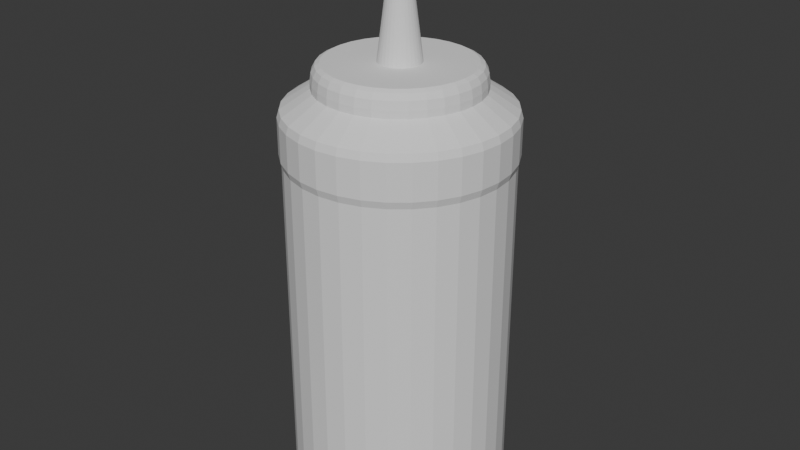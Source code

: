 # Source: TEMP-SauceBottle.blend  (saved by Blender 4.5.90; exported with 4.5.12 LTS)
import bpy
from mathutils import Matrix  # noqa: F401  (used for matrix-valued properties, if any)

bpy.ops.wm.read_factory_settings(use_empty=True)
scene = bpy.context.scene
scene.name = 'Scene'

# ---- collections
col_collection = bpy.data.collections.new('Collection'); scene.collection.children.link(col_collection)

# ---- world
world_world = bpy.data.worlds.new('World'); scene.world = world_world
world_world.use_nodes = True; world_world.node_tree.nodes.clear()
_N = world_world.node_tree.nodes; _L = world_world.node_tree.links
n0 = _N.new('ShaderNodeOutputWorld'); n0.name = 'World Output'; n0.location = (200, 100)
n1 = _N.new('ShaderNodeBackground'); n1.name = 'Background'; n1.location = (-200, 100)
n1.inputs[0].default_value = (0.05088, 0.05088, 0.05088, 1.0)
_L.new(n1.outputs[0], n0.inputs[0])
n0.is_active_output = True
world_world.color = (0.05088, 0.05088, 0.05088)
world_world.sun_shadow_jitter_overblur = 0.0

# ---- meshes
me_cylinder_001 = bpy.data.meshes.new('Cylinder.001')
me_cylinder_001.from_pydata([(0.0, 1.0, -1.0), (0.0, 0.7385, 1.092), (0.1951, 0.9808, -1.0), (0.1441, 0.7243, 1.092), (0.3827, 0.9239, -1.0), (0.2826, 0.6823, 1.092), (0.5556, 0.8315, -1.0), (0.4103, 0.6141, 1.092), (0.7071, 0.7071, -1.0), (0.5222, 0.5222, 1.092), (0.8315, 0.5556, -1.0), (0.6141, 0.4103, 1.092), (0.9239, 0.3827, -1.0), (0.6823, 0.2826, 1.092), (0.9808, 0.1951, -1.0), (0.7243, 0.1441, 1.092), (1.0, 0.0, -1.0), (0.7385, 0.0, 1.092), (0.9808, -0.1951, -1.0), (0.7243, -0.1441, 1.092), (0.9239, -0.3827, -1.0), (0.6823, -0.2826, 1.092), (0.8315, -0.5556, -1.0), (0.6141, -0.4103, 1.092), (0.7071, -0.7071, -1.0), (0.5222, -0.5222, 1.092), (0.5556, -0.8315, -1.0), (0.4103, -0.6141, 1.092), (0.3827, -0.9239, -1.0), (0.2826, -0.6823, 1.092), (0.1951, -0.9808, -1.0), (0.1441, -0.7243, 1.092), (0.0, -1.0, -1.0), (0.0, -0.7385, 1.092), (-0.1951, -0.9808, -1.0), (-0.1441, -0.7243, 1.092), (-0.3827, -0.9239, -1.0), (-0.2826, -0.6823, 1.092), (-0.5556, -0.8315, -1.0), (-0.4103, -0.6141, 1.092), (-0.7071, -0.7071, -1.0), (-0.5222, -0.5222, 1.092), (-0.8315, -0.5556, -1.0), (-0.6141, -0.4103, 1.092), (-0.9239, -0.3827, -1.0), (-0.6823, -0.2826, 1.092), (-0.9808, -0.1951, -1.0), (-0.7243, -0.1441, 1.092), (-1.0, 0.0, -1.0), (-0.7385, 0.0, 1.092), (-0.9808, 0.1951, -1.0), (-0.7243, 0.1441, 1.092), (-0.9239, 0.3827, -1.0), (-0.6823, 0.2826, 1.092), (-0.8315, 0.5556, -1.0), (-0.6141, 0.4103, 1.092), (-0.7071, 0.7071, -1.0), (-0.5222, 0.5222, 1.092), (-0.5556, 0.8315, -1.0), (-0.4103, 0.6141, 1.092), (-0.3827, 0.9239, -1.0), (-0.2826, 0.6823, 1.092), (-0.1951, 0.9808, -1.0), (-0.1441, 0.7243, 1.092), (0.0, 1.0, 0.0), (0.1951, 0.9808, 0.0), (0.3827, 0.9239, 0.0), (0.5556, 0.8315, 0.0), (0.7071, 0.7071, 0.0), (0.8315, 0.5556, 0.0), (0.9239, 0.3827, 0.0), (0.9808, 0.1951, 0.0), (1.0, 0.0, 0.0), (0.9808, -0.1951, 0.0), (0.9239, -0.3827, 0.0), (0.8315, -0.5556, 0.0), (0.7071, -0.7071, 0.0), (0.5556, -0.8315, 0.0), (0.3827, -0.9239, 0.0), (0.1951, -0.9808, 0.0), (0.0, -1.0, 0.0), (-0.1951, -0.9808, 0.0), (-0.3827, -0.9239, 0.0), (-0.5556, -0.8315, 0.0), (-0.7071, -0.7071, 0.0), (-0.8315, -0.5556, 0.0), (-0.9239, -0.3827, 0.0), (-0.9808, -0.1951, 0.0), (-1.0, 0.0, 0.0), (-0.9808, 0.1951, 0.0), (-0.9239, 0.3827, 0.0), (-0.8315, 0.5556, 0.0), (-0.7071, 0.7071, 0.0), (-0.5556, 0.8315, 0.0), (-0.3827, 0.9239, 0.0), (-0.1951, 0.9808, 0.0), (0.0, 1.0, 0.5), (0.1951, 0.9808, 0.5), (0.3827, 0.9239, 0.5), (0.5556, 0.8315, 0.5), (0.7071, 0.7071, 0.5), (0.8315, 0.5556, 0.5), (0.9239, 0.3827, 0.5), (0.9808, 0.1951, 0.5), (1.0, 0.0, 0.5), (0.9808, -0.1951, 0.5), (0.9239, -0.3827, 0.5), (0.8315, -0.5556, 0.5), (0.7071, -0.7071, 0.5), (0.5556, -0.8315, 0.5), (0.3827, -0.9239, 0.5), (0.1951, -0.9808, 0.5), (0.0, -1.0, 0.5), (-0.1951, -0.9808, 0.5), (-0.3827, -0.9239, 0.5), (-0.5556, -0.8315, 0.5), (-0.7071, -0.7071, 0.5), (-0.8315, -0.5556, 0.5), (-0.9239, -0.3827, 0.5), (-0.9808, -0.1951, 0.5), (-1.0, 0.0, 0.5), (-0.9808, 0.1951, 0.5), (-0.9239, 0.3827, 0.5), (-0.8315, 0.5556, 0.5), (-0.7071, 0.7071, 0.5), (-0.5556, 0.8315, 0.5), (-0.3827, 0.9239, 0.5), (-0.1951, 0.9808, 0.5), (0.0, 1.0, 0.75), (0.1951, 0.9808, 0.75), (0.3827, 0.9239, 0.75), (0.5556, 0.8315, 0.75), (0.7071, 0.7071, 0.75), (0.8315, 0.5556, 0.75), (0.9239, 0.3827, 0.75), (0.9808, 0.1951, 0.75), (1.0, 0.0, 0.75), (0.9808, -0.1951, 0.75), (0.9239, -0.3827, 0.75), (0.8315, -0.5556, 0.75), (0.7071, -0.7071, 0.75), (0.5556, -0.8315, 0.75), (0.3827, -0.9239, 0.75), (0.1951, -0.9808, 0.75), (0.0, -1.0, 0.75), (-0.1951, -0.9808, 0.75), (-0.3827, -0.9239, 0.75), (-0.5556, -0.8315, 0.75), (-0.7071, -0.7071, 0.75), (-0.8315, -0.5556, 0.75), (-0.9239, -0.3827, 0.75), (-0.9808, -0.1951, 0.75), (-1.0, 0.0, 0.75), (-0.9808, 0.1951, 0.75), (-0.9239, 0.3827, 0.75), (-0.8315, 0.5556, 0.75), (-0.7071, 0.7071, 0.75), (-0.5556, 0.8315, 0.75), (-0.3827, 0.9239, 0.75), (-0.1951, 0.9808, 0.75), (0.1951, 0.9808, 1.0), (0.0, 1.0, 1.0), (0.0, 1.0, 0.75), (0.3827, 0.9239, 1.0), (0.5556, 0.8315, 1.0), (0.7071, 0.7071, 1.0), (0.8315, 0.5556, 1.0), (0.9239, 0.3827, 1.0), (0.9808, 0.1951, 1.0), (1.0, 0.0, 1.0), (0.9808, -0.1951, 1.0), (0.9239, -0.3827, 1.0), (0.8315, -0.5556, 1.0), (0.7071, -0.7071, 1.0), (0.5556, -0.8315, 1.0), (0.3827, -0.9239, 1.0), (0.1951, -0.9808, 1.0), (0.0, -1.0, 1.0), (-0.1951, -0.9808, 1.0), (-0.3827, -0.9239, 1.0), (-0.5556, -0.8315, 1.0), (-0.7071, -0.7071, 1.0), (-0.8315, -0.5556, 1.0), (-0.9239, -0.3827, 1.0), (-0.9808, -0.1951, 1.0), (-1.0, 0.0, 1.0), (-0.9808, 0.1951, 1.0), (-0.9239, 0.3827, 1.0), (-0.8315, 0.5556, 1.0), (-0.7071, 0.7071, 1.0), (-0.5556, 0.8315, 1.0), (-0.3827, 0.9239, 1.0), (-0.1951, 0.9808, 1.0), (0.1951, 0.9808, 0.75), (0.3827, 0.9239, 0.75), (0.5556, 0.8315, 0.75), (0.7071, 0.7071, 0.75), (0.8315, 0.5556, 0.75), (0.9239, 0.3827, 0.75), (0.9808, 0.1951, 0.75), (1.0, 0.0, 0.75), (0.9808, -0.1951, 0.75), (0.9239, -0.3827, 0.75), (0.8315, -0.5556, 0.75), (0.7071, -0.7071, 0.75), (0.5556, -0.8315, 0.75), (0.3827, -0.9239, 0.75), (0.1951, -0.9808, 0.75), (0.0, -1.0, 0.75), (-0.1951, -0.9808, 0.75), (-0.3827, -0.9239, 0.75), (-0.5556, -0.8315, 0.75), (-0.7071, -0.7071, 0.75), (-0.8315, -0.5556, 0.75), (-0.9239, -0.3827, 0.75), (-0.9808, -0.1951, 0.75), (-1.0, 0.0, 0.75), (-0.9808, 0.1951, 0.75), (-0.9239, 0.3827, 0.75), (-0.8315, 0.5556, 0.75), (-0.7071, 0.7071, 0.75), (-0.5556, 0.8315, 0.75), (-0.3827, 0.9239, 0.75), (-0.1951, 0.9808, 0.75), (0.1991, 1.001, 0.9639), (-7.13e-11, 1.021, 0.9639), (-7.13e-11, 1.021, 0.7861), (0.3906, 0.9429, 0.9639), (0.567, 0.8486, 0.9639), (0.7217, 0.7217, 0.9639), (0.8486, 0.567, 0.9639), (0.9429, 0.3906, 0.9639), (1.001, 0.1991, 0.9639), (1.021, -1.008e-09, 0.9639), (1.001, -0.1991, 0.9639), (0.9429, -0.3906, 0.9639), (0.8486, -0.567, 0.9639), (0.7217, -0.7217, 0.9639), (0.567, -0.8486, 0.9639), (0.3906, -0.9429, 0.9639), (0.1991, -1.001, 0.9639), (-7.13e-11, -1.021, 0.9639), (-0.1991, -1.001, 0.9639), (-0.3906, -0.9429, 0.9639), (-0.567, -0.8486, 0.9639), (-0.7217, -0.7217, 0.9639), (-0.8486, -0.567, 0.9639), (-0.9429, -0.3906, 0.9639), (-1.001, -0.1991, 0.9639), (-1.021, -1.008e-09, 0.9639), (-1.001, 0.1991, 0.9639), (-0.9429, 0.3906, 0.9639), (-0.8486, 0.567, 0.9639), (-0.7217, 0.7217, 0.9639), (-0.567, 0.8486, 0.9639), (-0.3906, 0.9429, 0.9639), (-0.1991, 1.001, 0.9639), (0.1991, 1.001, 0.7861), (0.3906, 0.9429, 0.7861), (0.567, 0.8486, 0.7861), (0.7217, 0.7217, 0.7861), (0.8486, 0.567, 0.7861), (0.9429, 0.3906, 0.7861), (1.001, 0.1991, 0.7861), (1.021, -1.008e-09, 0.7861), (1.001, -0.1991, 0.7861), (0.9429, -0.3906, 0.7861), (0.8486, -0.567, 0.7861), (0.7217, -0.7217, 0.7861), (0.567, -0.8486, 0.7861), (0.3906, -0.9429, 0.7861), (0.1991, -1.001, 0.7861), (-7.13e-11, -1.021, 0.7861), (-0.1991, -1.001, 0.7861), (-0.3906, -0.9429, 0.7861), (-0.567, -0.8486, 0.7861), (-0.7217, -0.7217, 0.7861), (-0.8486, -0.567, 0.7861), (-0.9429, -0.3906, 0.7861), (-1.001, -0.1991, 0.7861), (-1.021, -1.008e-09, 0.7861), (-1.001, 0.1991, 0.7861), (-0.9429, 0.3906, 0.7861), (-0.8486, 0.567, 0.7861), (-0.7217, 0.7217, 0.7861), (-0.567, 0.8486, 0.7861), (-0.3906, 0.9429, 0.7861), (-0.1991, 1.001, 0.7861), (0.1951, 0.9808, 1.0), (0.0, 1.0, 1.0), (0.3827, 0.9239, 1.0), (0.5556, 0.8315, 1.0), (0.7071, 0.7071, 1.0), (0.8315, 0.5556, 1.0), (0.9239, 0.3827, 1.0), (0.9808, 0.1951, 1.0), (1.0, 0.0, 1.0), (0.9808, -0.1951, 1.0), (0.9239, -0.3827, 1.0), (0.8315, -0.5556, 1.0), (0.7071, -0.7071, 1.0), (0.5556, -0.8315, 1.0), (0.3827, -0.9239, 1.0), (0.1951, -0.9808, 1.0), (0.0, -1.0, 1.0), (-0.1951, -0.9808, 1.0), (-0.3827, -0.9239, 1.0), (-0.5556, -0.8315, 1.0), (-0.7071, -0.7071, 1.0), (-0.8315, -0.5556, 1.0), (-0.9239, -0.3827, 1.0), (-0.9808, -0.1951, 1.0), (-1.0, 0.0, 1.0), (-0.9808, 0.1951, 1.0), (-0.9239, 0.3827, 1.0), (-0.8315, 0.5556, 1.0), (-0.7071, 0.7071, 1.0), (-0.5556, 0.8315, 1.0), (-0.3827, 0.9239, 1.0), (-0.1951, 0.9808, 1.0), (0.03757, 0.1889, 1.208), (0.1441, 0.7243, 1.127), (0.1361, 0.6845, 1.197), (0.142, 0.7136, 1.168), (0.0, 0.7385, 1.127), (-9.313e-10, 0.1926, 1.208), (-1.164e-10, 0.7276, 1.168), (-4.657e-10, 0.6979, 1.197), (0.0737, 0.1779, 1.208), (0.2826, 0.6823, 1.127), (0.2671, 0.6447, 1.197), (0.2785, 0.6722, 1.168), (0.107, 0.1601, 1.208), (0.4103, 0.6141, 1.127), (0.3877, 0.5803, 1.197), (0.4042, 0.605, 1.168), (0.1362, 0.1362, 1.208), (0.5222, 0.5222, 1.127), (0.4935, 0.4935, 1.197), (0.5145, 0.5145, 1.168), (0.1601, 0.107, 1.208), (0.6141, 0.4103, 1.127), (0.5803, 0.3877, 1.197), (0.605, 0.4042, 1.168), (0.1779, 0.0737, 1.208), (0.6823, 0.2826, 1.127), (0.6447, 0.2671, 1.197), (0.6722, 0.2785, 1.168), (0.1889, 0.03757, 1.208), (0.7243, 0.1441, 1.127), (0.6845, 0.1361, 1.197), (0.7136, 0.142, 1.168), (0.1926, 9.313e-10, 1.208), (0.7385, 0.0, 1.127), (0.6979, 4.657e-10, 1.197), (0.7276, 1.164e-10, 1.168), (0.1889, -0.03757, 1.208), (0.7243, -0.1441, 1.127), (0.6845, -0.1361, 1.197), (0.7136, -0.142, 1.168), (0.1779, -0.0737, 1.208), (0.6823, -0.2826, 1.127), (0.6447, -0.2671, 1.197), (0.6722, -0.2785, 1.168), (0.1601, -0.107, 1.208), (0.6141, -0.4103, 1.127), (0.5803, -0.3877, 1.197), (0.605, -0.4042, 1.168), (0.1362, -0.1362, 1.208), (0.5222, -0.5222, 1.127), (0.4935, -0.4935, 1.197), (0.5145, -0.5145, 1.168), (0.107, -0.1601, 1.208), (0.4103, -0.6141, 1.127), (0.3877, -0.5803, 1.197), (0.4042, -0.605, 1.168), (0.0737, -0.1779, 1.208), (0.2826, -0.6823, 1.127), (0.2671, -0.6447, 1.197), (0.2785, -0.6722, 1.168), (0.03757, -0.1889, 1.208), (0.1441, -0.7243, 1.127), (0.1361, -0.6845, 1.197), (0.142, -0.7136, 1.168), (9.313e-10, -0.1926, 1.208), (0.0, -0.7385, 1.127), (4.657e-10, -0.6979, 1.197), (1.164e-10, -0.7276, 1.168), (-0.03757, -0.1889, 1.208), (-0.1441, -0.7243, 1.127), (-0.1361, -0.6845, 1.197), (-0.142, -0.7136, 1.168), (-0.0737, -0.1779, 1.208), (-0.2826, -0.6823, 1.127), (-0.2671, -0.6447, 1.197), (-0.2785, -0.6722, 1.168), (-0.107, -0.1601, 1.208), (-0.4103, -0.6141, 1.127), (-0.3877, -0.5803, 1.197), (-0.4042, -0.605, 1.168), (-0.1362, -0.1362, 1.208), (-0.5222, -0.5222, 1.127), (-0.4935, -0.4935, 1.197), (-0.5145, -0.5145, 1.168), (-0.1601, -0.107, 1.208), (-0.6141, -0.4103, 1.127), (-0.5803, -0.3877, 1.197), (-0.605, -0.4042, 1.168), (-0.1779, -0.0737, 1.208), (-0.6823, -0.2826, 1.127), (-0.6447, -0.2671, 1.197), (-0.6722, -0.2785, 1.168), (-0.1889, -0.03757, 1.208), (-0.7243, -0.1441, 1.127), (-0.6845, -0.1361, 1.197), (-0.7136, -0.142, 1.168), (-0.1926, -9.313e-10, 1.208), (-0.7385, 0.0, 1.127), (-0.6979, -4.657e-10, 1.197), (-0.7276, -1.164e-10, 1.168), (-0.1889, 0.03757, 1.208), (-0.7243, 0.1441, 1.127), (-0.6845, 0.1361, 1.197), (-0.7136, 0.142, 1.168), (-0.1779, 0.0737, 1.208), (-0.6823, 0.2826, 1.127), (-0.6447, 0.2671, 1.197), (-0.6722, 0.2785, 1.168), (-0.1601, 0.107, 1.208), (-0.6141, 0.4103, 1.127), (-0.5803, 0.3877, 1.197), (-0.605, 0.4042, 1.168), (-0.1362, 0.1362, 1.208), (-0.5222, 0.5222, 1.127), (-0.4935, 0.4935, 1.197), (-0.5145, 0.5145, 1.168), (-0.107, 0.1601, 1.208), (-0.4103, 0.6141, 1.127), (-0.3877, 0.5803, 1.197), (-0.4042, 0.605, 1.168), (-0.0737, 0.1779, 1.208), (-0.2826, 0.6823, 1.127), (-0.2671, 0.6447, 1.197), (-0.2785, 0.6722, 1.168), (-0.03757, 0.1889, 1.208), (-0.1441, 0.7243, 1.127), (-0.1361, 0.6845, 1.197), (-0.142, 0.7136, 1.168), (-9.313e-10, 0.6572, 1.208), (0.1282, 0.6446, 1.208), (0.2515, 0.6072, 1.208), (0.3651, 0.5465, 1.208), (0.4647, 0.4647, 1.208), (0.5465, 0.3651, 1.208), (0.6072, 0.2515, 1.208), (0.6446, 0.1282, 1.208), (0.6572, 9.313e-10, 1.208), (0.6446, -0.1282, 1.208), (0.6072, -0.2515, 1.208), (0.5465, -0.3651, 1.208), (0.4647, -0.4647, 1.208), (0.3651, -0.5465, 1.208), (0.2515, -0.6072, 1.208), (0.1282, -0.6446, 1.208), (9.313e-10, -0.6572, 1.208), (-0.1282, -0.6446, 1.208), (-0.2515, -0.6072, 1.208), (-0.3651, -0.5465, 1.208), (-0.4647, -0.4647, 1.208), (-0.5465, -0.3651, 1.208), (-0.6072, -0.2515, 1.208), (-0.6446, -0.1282, 1.208), (-0.6572, -9.313e-10, 1.208), (-0.6446, 0.1282, 1.208), (-0.6072, 0.2515, 1.208), (-0.5465, 0.3651, 1.208), (-0.4647, 0.4647, 1.208), (-0.3651, 0.5465, 1.208), (-0.2515, 0.6072, 1.208), (-0.1282, 0.6446, 1.208), (2.624e-10, 0.05152, 1.808), (0.01005, 0.05053, 1.808), (0.01972, 0.0476, 1.808), (0.02863, 0.04284, 1.808), (0.03643, 0.03643, 1.808), (0.04284, 0.02863, 1.808), (0.0476, 0.01972, 1.808), (0.05053, 0.01005, 1.808), (0.05152, -4.33e-10, 1.808), (0.05053, -0.01005, 1.808), (0.0476, -0.01972, 1.808), (0.04284, -0.02863, 1.808), (0.03643, -0.03643, 1.808), (0.02863, -0.04284, 1.808), (0.01972, -0.0476, 1.808), (0.01005, -0.05053, 1.808), (7.608e-10, -0.05152, 1.808), (-0.01005, -0.05053, 1.808), (-0.01972, -0.0476, 1.808), (-0.02863, -0.04284, 1.808), (-0.03643, -0.03643, 1.808), (-0.04284, -0.02863, 1.808), (-0.0476, -0.01972, 1.808), (-0.05053, -0.01005, 1.808), (-0.05152, -9.313e-10, 1.808), (-0.05053, 0.01005, 1.808), (-0.0476, 0.01972, 1.808), (-0.04284, 0.02863, 1.808), (-0.03643, 0.03643, 1.808), (-0.02863, 0.04284, 1.808), (-0.01972, 0.0476, 1.808), (-0.01005, 0.05053, 1.808)], [], [(296, 297, 170, 169), (155, 154, 218, 219), (129, 128, 162, 193), (313, 314, 187, 186), (156, 155, 219, 220), (130, 129, 193, 194), (304, 305, 178, 177), (157, 156, 220, 221), (295, 296, 169, 168), (131, 130, 194, 195), (158, 157, 221, 222), (132, 131, 195, 196), (312, 313, 186, 185), (159, 158, 222, 223), (133, 132, 196, 197), (303, 304, 177, 176), (128, 159, 223, 162), (294, 295, 168, 167), (134, 133, 197, 198), (135, 134, 198, 199), (311, 312, 185, 184), (136, 135, 199, 200), (302, 303, 176, 175), (293, 294, 167, 166), (137, 136, 200, 201), (319, 289, 161, 192), (138, 137, 201, 202), (310, 311, 184, 183), (139, 138, 202, 203), (301, 302, 175, 174), (292, 293, 166, 165), (140, 139, 203, 204), (0, 2, 4, 6, 8, 10, 12, 14, 16, 18, 20, 22, 24, 26, 28, 30, 32, 34, 36, 38, 40, 42, 44, 46, 48, 50, 52, 54, 56, 58, 60, 62), (62, 95, 64, 0), (60, 94, 95, 62), (58, 93, 94, 60), (56, 92, 93, 58), (54, 91, 92, 56), (52, 90, 91, 54), (50, 89, 90, 52), (48, 88, 89, 50), (46, 87, 88, 48), (44, 86, 87, 46), (42, 85, 86, 44), (40, 84, 85, 42), (38, 83, 84, 40), (36, 82, 83, 38), (34, 81, 82, 36), (32, 80, 81, 34), (30, 79, 80, 32), (28, 78, 79, 30), (26, 77, 78, 28), (24, 76, 77, 26), (22, 75, 76, 24), (20, 74, 75, 22), (18, 73, 74, 20), (16, 72, 73, 18), (14, 71, 72, 16), (12, 70, 71, 14), (10, 69, 70, 12), (8, 68, 69, 10), (6, 67, 68, 8), (4, 66, 67, 6), (2, 65, 66, 4), (0, 64, 65, 2), (95, 127, 96, 64), (94, 126, 127, 95), (93, 125, 126, 94), (92, 124, 125, 93), (91, 123, 124, 92), (90, 122, 123, 91), (89, 121, 122, 90), (88, 120, 121, 89), (87, 119, 120, 88), (86, 118, 119, 87), (85, 117, 118, 86), (84, 116, 117, 85), (83, 115, 116, 84), (82, 114, 115, 83), (81, 113, 114, 82), (80, 112, 113, 81), (79, 111, 112, 80), (78, 110, 111, 79), (77, 109, 110, 78), (76, 108, 109, 77), (75, 107, 108, 76), (74, 106, 107, 75), (73, 105, 106, 74), (72, 104, 105, 73), (71, 103, 104, 72), (70, 102, 103, 71), (69, 101, 102, 70), (68, 100, 101, 69), (67, 99, 100, 68), (66, 98, 99, 67), (65, 97, 98, 66), (64, 96, 97, 65), (127, 159, 128, 96), (126, 158, 159, 127), (125, 157, 158, 126), (124, 156, 157, 125), (123, 155, 156, 124), (122, 154, 155, 123), (121, 153, 154, 122), (120, 152, 153, 121), (119, 151, 152, 120), (118, 150, 151, 119), (117, 149, 150, 118), (116, 148, 149, 117), (115, 147, 148, 116), (114, 146, 147, 115), (113, 145, 146, 114), (112, 144, 145, 113), (111, 143, 144, 112), (110, 142, 143, 111), (109, 141, 142, 110), (108, 140, 141, 109), (107, 139, 140, 108), (106, 138, 139, 107), (105, 137, 138, 106), (104, 136, 137, 105), (103, 135, 136, 104), (102, 134, 135, 103), (101, 133, 134, 102), (100, 132, 133, 101), (99, 131, 132, 100), (98, 130, 131, 99), (97, 129, 130, 98), (96, 128, 129, 97), (171, 172, 236, 235), (199, 198, 262, 263), (170, 171, 235, 234), (200, 199, 263, 264), (169, 170, 234, 233), (201, 200, 264, 265), (168, 169, 233, 232), (202, 201, 265, 266), (167, 168, 232, 231), (203, 202, 266, 267), (166, 167, 231, 230), (192, 161, 225, 256), (204, 203, 267, 268), (165, 166, 230, 229), (191, 192, 256, 255), (205, 204, 268, 269), (164, 165, 229, 228), (190, 191, 255, 254), (206, 205, 269, 270), (163, 164, 228, 227), (189, 190, 254, 253), (207, 206, 270, 271), (160, 163, 227, 224), (188, 189, 253, 252), (208, 207, 271, 272), (187, 188, 252, 251), (209, 208, 272, 273), (161, 160, 224, 225), (186, 187, 251, 250), (210, 209, 273, 274), (185, 186, 250, 249), (211, 210, 274, 275), (154, 153, 217, 218), (305, 306, 179, 178), (289, 288, 160, 161), (153, 152, 216, 217), (314, 315, 188, 187), (152, 151, 215, 216), (297, 298, 171, 170), (151, 150, 214, 215), (306, 307, 180, 179), (150, 149, 213, 214), (315, 316, 189, 188), (288, 290, 163, 160), (149, 148, 212, 213), (298, 299, 172, 171), (148, 147, 211, 212), (307, 308, 181, 180), (147, 146, 210, 211), (316, 317, 190, 189), (146, 145, 209, 210), (290, 291, 164, 163), (299, 300, 173, 172), (145, 144, 208, 209), (308, 309, 182, 181), (144, 143, 207, 208), (317, 318, 191, 190), (143, 142, 206, 207), (291, 292, 165, 164), (300, 301, 174, 173), (142, 141, 205, 206), (309, 310, 183, 182), (141, 140, 204, 205), (318, 319, 192, 191), (226, 225, 224, 257), (257, 224, 227, 258), (258, 227, 228, 259), (259, 228, 229, 260), (260, 229, 230, 261), (261, 230, 231, 262), (262, 231, 232, 263), (263, 232, 233, 264), (264, 233, 234, 265), (265, 234, 235, 266), (266, 235, 236, 267), (267, 236, 237, 268), (268, 237, 238, 269), (269, 238, 239, 270), (270, 239, 240, 271), (271, 240, 241, 272), (272, 241, 242, 273), (273, 242, 243, 274), (274, 243, 244, 275), (275, 244, 245, 276), (276, 245, 246, 277), (277, 246, 247, 278), (278, 247, 248, 279), (279, 248, 249, 280), (280, 249, 250, 281), (281, 250, 251, 282), (282, 251, 252, 283), (283, 252, 253, 284), (284, 253, 254, 285), (285, 254, 255, 286), (286, 255, 256, 287), (287, 256, 225, 226), (198, 197, 261, 262), (162, 223, 287, 226), (172, 173, 237, 236), (197, 196, 260, 261), (223, 222, 286, 287), (173, 174, 238, 237), (196, 195, 259, 260), (222, 221, 285, 286), (174, 175, 239, 238), (195, 194, 258, 259), (221, 220, 284, 285), (175, 176, 240, 239), (194, 193, 257, 258), (220, 219, 283, 284), (176, 177, 241, 240), (193, 162, 226, 257), (219, 218, 282, 283), (177, 178, 242, 241), (218, 217, 281, 282), (178, 179, 243, 242), (217, 216, 280, 281), (179, 180, 244, 243), (216, 215, 279, 280), (180, 181, 245, 244), (215, 214, 278, 279), (181, 182, 246, 245), (214, 213, 277, 278), (182, 183, 247, 246), (213, 212, 276, 277), (183, 184, 248, 247), (212, 211, 275, 276), (184, 185, 249, 248), (1, 3, 288, 289), (3, 5, 290, 288), (5, 7, 291, 290), (7, 9, 292, 291), (9, 11, 293, 292), (11, 13, 294, 293), (13, 15, 295, 294), (15, 17, 296, 295), (17, 19, 297, 296), (19, 21, 298, 297), (21, 23, 299, 298), (23, 25, 300, 299), (25, 27, 301, 300), (27, 29, 302, 301), (29, 31, 303, 302), (31, 33, 304, 303), (33, 35, 305, 304), (35, 37, 306, 305), (37, 39, 307, 306), (39, 41, 308, 307), (41, 43, 309, 308), (43, 45, 310, 309), (45, 47, 311, 310), (47, 49, 312, 311), (49, 51, 313, 312), (51, 53, 314, 313), (53, 55, 315, 314), (55, 57, 316, 315), (57, 59, 317, 316), (59, 61, 318, 317), (61, 63, 319, 318), (63, 1, 289, 319), (321, 324, 326, 323), (323, 326, 327, 322), (322, 327, 448, 449), (329, 321, 323, 331), (331, 323, 322, 330), (330, 322, 449, 450), (333, 329, 331, 335), (335, 331, 330, 334), (334, 330, 450, 451), (337, 333, 335, 339), (339, 335, 334, 338), (338, 334, 451, 452), (341, 337, 339, 343), (343, 339, 338, 342), (342, 338, 452, 453), (345, 341, 343, 347), (347, 343, 342, 346), (346, 342, 453, 454), (349, 345, 347, 351), (351, 347, 346, 350), (350, 346, 454, 455), (353, 349, 351, 355), (355, 351, 350, 354), (354, 350, 455, 456), (357, 353, 355, 359), (359, 355, 354, 358), (358, 354, 456, 457), (361, 357, 359, 363), (363, 359, 358, 362), (362, 358, 457, 458), (365, 361, 363, 367), (367, 363, 362, 366), (366, 362, 458, 459), (369, 365, 367, 371), (371, 367, 366, 370), (370, 366, 459, 460), (373, 369, 371, 375), (375, 371, 370, 374), (374, 370, 460, 461), (377, 373, 375, 379), (379, 375, 374, 378), (378, 374, 461, 462), (381, 377, 379, 383), (383, 379, 378, 382), (382, 378, 462, 463), (385, 381, 383, 387), (387, 383, 382, 386), (386, 382, 463, 464), (389, 385, 387, 391), (391, 387, 386, 390), (390, 386, 464, 465), (393, 389, 391, 395), (395, 391, 390, 394), (394, 390, 465, 466), (397, 393, 395, 399), (399, 395, 394, 398), (398, 394, 466, 467), (401, 397, 399, 403), (403, 399, 398, 402), (402, 398, 467, 468), (405, 401, 403, 407), (407, 403, 402, 406), (406, 402, 468, 469), (409, 405, 407, 411), (411, 407, 406, 410), (410, 406, 469, 470), (413, 409, 411, 415), (415, 411, 410, 414), (414, 410, 470, 471), (417, 413, 415, 419), (419, 415, 414, 418), (418, 414, 471, 472), (421, 417, 419, 423), (423, 419, 418, 422), (422, 418, 472, 473), (425, 421, 423, 427), (427, 423, 422, 426), (426, 422, 473, 474), (429, 425, 427, 431), (431, 427, 426, 430), (430, 426, 474, 475), (433, 429, 431, 435), (435, 431, 430, 434), (434, 430, 475, 476), (437, 433, 435, 439), (439, 435, 434, 438), (438, 434, 476, 477), (441, 437, 439, 443), (443, 439, 438, 442), (442, 438, 477, 478), (445, 441, 443, 447), (447, 443, 442, 446), (446, 442, 478, 479), (324, 445, 447, 326), (326, 447, 446, 327), (327, 446, 479, 448), (3, 1, 324, 321), (424, 420, 505, 506), (5, 3, 321, 329), (1, 63, 445, 324), (7, 5, 329, 333), (9, 7, 333, 337), (11, 9, 337, 341), (13, 11, 341, 345), (15, 13, 345, 349), (17, 15, 349, 353), (19, 17, 353, 357), (21, 19, 357, 361), (23, 21, 361, 365), (25, 23, 365, 369), (27, 25, 369, 373), (29, 27, 373, 377), (31, 29, 377, 381), (33, 31, 381, 385), (35, 33, 385, 389), (37, 35, 389, 393), (39, 37, 393, 397), (41, 39, 397, 401), (43, 41, 401, 405), (45, 43, 405, 409), (47, 45, 409, 413), (49, 47, 413, 417), (51, 49, 417, 421), (53, 51, 421, 425), (55, 53, 425, 429), (57, 55, 429, 433), (59, 57, 433, 437), (61, 59, 437, 441), (63, 61, 441, 445), (325, 320, 449, 448), (320, 328, 450, 449), (328, 332, 451, 450), (332, 336, 452, 451), (336, 340, 453, 452), (340, 344, 454, 453), (344, 348, 455, 454), (348, 352, 456, 455), (352, 356, 457, 456), (356, 360, 458, 457), (360, 364, 459, 458), (364, 368, 460, 459), (368, 372, 461, 460), (372, 376, 462, 461), (376, 380, 463, 462), (380, 384, 464, 463), (384, 388, 465, 464), (388, 392, 466, 465), (392, 396, 467, 466), (396, 400, 468, 467), (400, 404, 469, 468), (404, 408, 470, 469), (408, 412, 471, 470), (412, 416, 472, 471), (416, 420, 473, 472), (420, 424, 474, 473), (424, 428, 475, 474), (428, 432, 476, 475), (432, 436, 477, 476), (436, 440, 478, 477), (440, 444, 479, 478), (444, 325, 448, 479), (481, 480, 511, 510, 509, 508, 507, 506, 505, 504, 503, 502, 501, 500, 499, 498, 497, 496, 495, 494, 493, 492, 491, 490, 489, 488, 487, 486, 485, 484, 483, 482), (372, 368, 492, 493), (428, 424, 506, 507), (376, 372, 493, 494), (320, 325, 480, 481), (432, 428, 507, 508), (380, 376, 494, 495), (328, 320, 481, 482), (436, 432, 508, 509), (384, 380, 495, 496), (332, 328, 482, 483), (440, 436, 509, 510), (388, 384, 496, 497), (336, 332, 483, 484), (444, 440, 510, 511), (392, 388, 497, 498), (340, 336, 484, 485), (325, 444, 511, 480), (396, 392, 498, 499), (344, 340, 485, 486), (400, 396, 499, 500), (348, 344, 486, 487), (404, 400, 500, 501), (352, 348, 487, 488), (408, 404, 501, 502), (356, 352, 488, 489), (412, 408, 502, 503), (360, 356, 489, 490), (416, 412, 503, 504), (364, 360, 490, 491), (420, 416, 504, 505), (368, 364, 491, 492)])
_uv = me_cylinder_001.uv_layers.new(name='UVMap')
_uv.uv.foreach_set('vector', [0.49, 0.25, 0.4854, 0.2032, 0.4854, 0.2032, 0.49, 0.25, 0.1562, 0.9375, 0.1875, 0.9375, 0.1875, 0.9375, 0.1562, 0.9375, 0.9688, 0.9375, 1.0, 0.9375, 1.0, 0.9375, 0.9688, 0.9375, 0.01461, 0.2968, 0.02827, 0.3418, 0.02827, 0.3418, 0.01461, 0.2968, 0.125, 0.9375, 0.1562, 0.9375, 0.1562, 0.9375, 0.125, 0.9375, 0.9375, 0.9375, 0.9688, 0.9375, 0.9688, 0.9375, 0.9375, 0.9375, 0.25, 0.01, 0.2032, 0.01461, 0.2032, 0.01461, 0.25, 0.01, 0.09375, 0.9375, 0.125, 0.9375, 0.125, 0.9375, 0.09375, 0.9375, 0.4854, 0.2968, 0.49, 0.25, 0.49, 0.25, 0.4854, 0.2968, 0.9062, 0.9375, 0.9375, 0.9375, 0.9375, 0.9375, 0.9062, 0.9375, 0.0625, 0.9375, 0.09375, 0.9375, 0.09375, 0.9375, 0.0625, 0.9375, 0.875, 0.9375, 0.9062, 0.9375, 0.9062, 0.9375, 0.875, 0.9375, 0.01, 0.25, 0.01461, 0.2968, 0.01461, 0.2968, 0.01, 0.25, 0.03125, 0.9375, 0.0625, 0.9375, 0.0625, 0.9375, 0.03125, 0.9375, 0.8438, 0.9375, 0.875, 0.9375, 0.875, 0.9375, 0.8438, 0.9375, 0.2968, 0.01461, 0.25, 0.01, 0.25, 0.01, 0.2968, 0.01461, 0.0, 0.9375, 0.03125, 0.9375, 0.03125, 0.9375, 0.0, 0.9375, 0.4717, 0.3418, 0.4854, 0.2968, 0.4854, 0.2968, 0.4717, 0.3418, 0.8125, 0.9375, 0.8438, 0.9375, 0.8438, 0.9375, 0.8125, 0.9375, 0.7812, 0.9375, 0.8125, 0.9375, 0.8125, 0.9375, 0.7812, 0.9375, 0.01461, 0.2032, 0.01, 0.25, 0.01, 0.25, 0.01461, 0.2032, 0.75, 0.9375, 0.7812, 0.9375, 0.7812, 0.9375, 0.75, 0.9375, 0.3418, 0.02827, 0.2968, 0.01461, 0.2968, 0.01461, 0.3418, 0.02827, 0.4496, 0.3833, 0.4717, 0.3418, 0.4717, 0.3418, 0.4496, 0.3833, 0.7188, 0.9375, 0.75, 0.9375, 0.75, 0.9375, 0.7188, 0.9375, 0.2032, 0.4854, 0.25, 0.49, 0.25, 0.49, 0.2032, 0.4854, 0.6875, 0.9375, 0.7188, 0.9375, 0.7188, 0.9375, 0.6875, 0.9375, 0.02827, 0.1582, 0.01461, 0.2032, 0.01461, 0.2032, 0.02827, 0.1582, 0.6562, 0.9375, 0.6875, 0.9375, 0.6875, 0.9375, 0.6562, 0.9375, 0.3833, 0.05045, 0.3418, 0.02827, 0.3418, 0.02827, 0.3833, 0.05045, 0.4197, 0.4197, 0.4496, 0.3833, 0.4496, 0.3833, 0.4197, 0.4197, 0.625, 0.9375, 0.6562, 0.9375, 0.6562, 0.9375, 0.625, 0.9375, 0.75, 0.49, 0.7968, 0.4854, 0.8418, 0.4717, 0.8833, 0.4496, 0.9197, 0.4197, 0.9496, 0.3833, 0.9717, 0.3418, 0.9854, 0.2968, 0.99, 0.25, 0.9854, 0.2032, 0.9717, 0.1582, 0.9496, 0.1167, 0.9197, 0.08029, 0.8833, 0.05045, 0.8418, 0.02827, 0.7968, 0.01461, 0.75, 0.01, 0.7032, 0.01461, 0.6582, 0.02827, 0.6167, 0.05045, 0.5803, 0.08029, 0.5504, 0.1167, 0.5283, 0.1582, 0.5146, 0.2032, 0.51, 0.25, 0.5146, 0.2968, 0.5283, 0.3418, 0.5504, 0.3833, 0.5803, 0.4197, 0.6167, 0.4496, 0.6582, 0.4717, 0.7032, 0.4854, 0.03125, 0.5, 0.03125, 0.75, 0.0, 0.75, 0.0, 0.5, 0.0625, 0.5, 0.0625, 0.75, 0.03125, 0.75, 0.03125, 0.5, 0.09375, 0.5, 0.09375, 0.75, 0.0625, 0.75, 0.0625, 0.5, 0.125, 0.5, 0.125, 0.75, 0.09375, 0.75, 0.09375, 0.5, 0.1562, 0.5, 0.1562, 0.75, 0.125, 0.75, 0.125, 0.5, 0.1875, 0.5, 0.1875, 0.75, 0.1562, 0.75, 0.1562, 0.5, 0.2188, 0.5, 0.2188, 0.75, 0.1875, 0.75, 0.1875, 0.5, 0.25, 0.5, 0.25, 0.75, 0.2188, 0.75, 0.2188, 0.5, 0.2812, 0.5, 0.2812, 0.75, 0.25, 0.75, 0.25, 0.5, 0.3125, 0.5, 0.3125, 0.75, 0.2812, 0.75, 0.2812, 0.5, 0.3438, 0.5, 0.3438, 0.75, 0.3125, 0.75, 0.3125, 0.5, 0.375, 0.5, 0.375, 0.75, 0.3438, 0.75, 0.3438, 0.5, 0.4062, 0.5, 0.4062, 0.75, 0.375, 0.75, 0.375, 0.5, 0.4375, 0.5, 0.4375, 0.75, 0.4062, 0.75, 0.4062, 0.5, 0.4688, 0.5, 0.4688, 0.75, 0.4375, 0.75, 0.4375, 0.5, 0.5, 0.5, 0.5, 0.75, 0.4688, 0.75, 0.4688, 0.5, 0.5312, 0.5, 0.5312, 0.75, 0.5, 0.75, 0.5, 0.5, 0.5625, 0.5, 0.5625, 0.75, 0.5312, 0.75, 0.5312, 0.5, 0.5938, 0.5, 0.5938, 0.75, 0.5625, 0.75, 0.5625, 0.5, 0.625, 0.5, 0.625, 0.75, 0.5938, 0.75, 0.5938, 0.5, 0.6562, 0.5, 0.6562, 0.75, 0.625, 0.75, 0.625, 0.5, 0.6875, 0.5, 0.6875, 0.75, 0.6562, 0.75, 0.6562, 0.5, 0.7188, 0.5, 0.7188, 0.75, 0.6875, 0.75, 0.6875, 0.5, 0.75, 0.5, 0.75, 0.75, 0.7188, 0.75, 0.7188, 0.5, 0.7812, 0.5, 0.7812, 0.75, 0.75, 0.75, 0.75, 0.5, 0.8125, 0.5, 0.8125, 0.75, 0.7812, 0.75, 0.7812, 0.5, 0.8438, 0.5, 0.8438, 0.75, 0.8125, 0.75, 0.8125, 0.5, 0.875, 0.5, 0.875, 0.75, 0.8438, 0.75, 0.8438, 0.5, 0.9062, 0.5, 0.9062, 0.75, 0.875, 0.75, 0.875, 0.5, 0.9375, 0.5, 0.9375, 0.75, 0.9062, 0.75, 0.9062, 0.5, 0.9688, 0.5, 0.9688, 0.75, 0.9375, 0.75, 0.9375, 0.5, 1.0, 0.5, 1.0, 0.75, 0.9688, 0.75, 0.9688, 0.5, 0.03125, 0.75, 0.03125, 0.875, 0.0, 0.875, 0.0, 0.75, 0.0625, 0.75, 0.0625, 0.875, 0.03125, 0.875, 0.03125, 0.75, 0.09375, 0.75, 0.09375, 0.875, 0.0625, 0.875, 0.0625, 0.75, 0.125, 0.75, 0.125, 0.875, 0.09375, 0.875, 0.09375, 0.75, 0.1562, 0.75, 0.1562, 0.875, 0.125, 0.875, 0.125, 0.75, 0.1875, 0.75, 0.1875, 0.875, 0.1562, 0.875, 0.1562, 0.75, 0.2188, 0.75, 0.2188, 0.875, 0.1875, 0.875, 0.1875, 0.75, 0.25, 0.75, 0.25, 0.875, 0.2188, 0.875, 0.2188, 0.75, 0.2812, 0.75, 0.2812, 0.875, 0.25, 0.875, 0.25, 0.75, 0.3125, 0.75, 0.3125, 0.875, 0.2812, 0.875, 0.2812, 0.75, 0.3438, 0.75, 0.3438, 0.875, 0.3125, 0.875, 0.3125, 0.75, 0.375, 0.75, 0.375, 0.875, 0.3438, 0.875, 0.3438, 0.75, 0.4062, 0.75, 0.4062, 0.875, 0.375, 0.875, 0.375, 0.75, 0.4375, 0.75, 0.4375, 0.875, 0.4062, 0.875, 0.4062, 0.75, 0.4688, 0.75, 0.4688, 0.875, 0.4375, 0.875, 0.4375, 0.75, 0.5, 0.75, 0.5, 0.875, 0.4688, 0.875, 0.4688, 0.75, 0.5312, 0.75, 0.5312, 0.875, 0.5, 0.875, 0.5, 0.75, 0.5625, 0.75, 0.5625, 0.875, 0.5312, 0.875, 0.5312, 0.75, 0.5938, 0.75, 0.5938, 0.875, 0.5625, 0.875, 0.5625, 0.75, 0.625, 0.75, 0.625, 0.875, 0.5938, 0.875, 0.5938, 0.75, 0.6562, 0.75, 0.6562, 0.875, 0.625, 0.875, 0.625, 0.75, 0.6875, 0.75, 0.6875, 0.875, 0.6562, 0.875, 0.6562, 0.75, 0.7188, 0.75, 0.7188, 0.875, 0.6875, 0.875, 0.6875, 0.75, 0.75, 0.75, 0.75, 0.875, 0.7188, 0.875, 0.7188, 0.75, 0.7812, 0.75, 0.7812, 0.875, 0.75, 0.875, 0.75, 0.75, 0.8125, 0.75, 0.8125, 0.875, 0.7812, 0.875, 0.7812, 0.75, 0.8438, 0.75, 0.8438, 0.875, 0.8125, 0.875, 0.8125, 0.75, 0.875, 0.75, 0.875, 0.875, 0.8438, 0.875, 0.8438, 0.75, 0.9062, 0.75, 0.9062, 0.875, 0.875, 0.875, 0.875, 0.75, 0.9375, 0.75, 0.9375, 0.875, 0.9062, 0.875, 0.9062, 0.75, 0.9688, 0.75, 0.9688, 0.875, 0.9375, 0.875, 0.9375, 0.75, 1.0, 0.75, 1.0, 0.875, 0.9688, 0.875, 0.9688, 0.75, 0.03125, 0.875, 0.03125, 0.9375, 0.0, 0.9375, 0.0, 0.875, 0.0625, 0.875, 0.0625, 0.9375, 0.03125, 0.9375, 0.03125, 0.875, 0.09375, 0.875, 0.09375, 0.9375, 0.0625, 0.9375, 0.0625, 0.875, 0.125, 0.875, 0.125, 0.9375, 0.09375, 0.9375, 0.09375, 0.875, 0.1562, 0.875, 0.1562, 0.9375, 0.125, 0.9375, 0.125, 0.875, 0.1875, 0.875, 0.1875, 0.9375, 0.1562, 0.9375, 0.1562, 0.875, 0.2188, 0.875, 0.2188, 0.9375, 0.1875, 0.9375, 0.1875, 0.875, 0.25, 0.875, 0.25, 0.9375, 0.2188, 0.9375, 0.2188, 0.875, 0.2812, 0.875, 0.2812, 0.9375, 0.25, 0.9375, 0.25, 0.875, 0.3125, 0.875, 0.3125, 0.9375, 0.2812, 0.9375, 0.2812, 0.875, 0.3438, 0.875, 0.3438, 0.9375, 0.3125, 0.9375, 0.3125, 0.875, 0.375, 0.875, 0.375, 0.9375, 0.3438, 0.9375, 0.3438, 0.875, 0.4062, 0.875, 0.4062, 0.9375, 0.375, 0.9375, 0.375, 0.875, 0.4375, 0.875, 0.4375, 0.9375, 0.4062, 0.9375, 0.4062, 0.875, 0.4688, 0.875, 0.4688, 0.9375, 0.4375, 0.9375, 0.4375, 0.875, 0.5, 0.875, 0.5, 0.9375, 0.4688, 0.9375, 0.4688, 0.875, 0.5312, 0.875, 0.5312, 0.9375, 0.5, 0.9375, 0.5, 0.875, 0.5625, 0.875, 0.5625, 0.9375, 0.5312, 0.9375, 0.5312, 0.875, 0.5938, 0.875, 0.5938, 0.9375, 0.5625, 0.9375, 0.5625, 0.875, 0.625, 0.875, 0.625, 0.9375, 0.5938, 0.9375, 0.5938, 0.875, 0.6562, 0.875, 0.6562, 0.9375, 0.625, 0.9375, 0.625, 0.875, 0.6875, 0.875, 0.6875, 0.9375, 0.6562, 0.9375, 0.6562, 0.875, 0.7188, 0.875, 0.7188, 0.9375, 0.6875, 0.9375, 0.6875, 0.875, 0.75, 0.875, 0.75, 0.9375, 0.7188, 0.9375, 0.7188, 0.875, 0.7812, 0.875, 0.7812, 0.9375, 0.75, 0.9375, 0.75, 0.875, 0.8125, 0.875, 0.8125, 0.9375, 0.7812, 0.9375, 0.7812, 0.875, 0.8438, 0.875, 0.8438, 0.9375, 0.8125, 0.9375, 0.8125, 0.875, 0.875, 0.875, 0.875, 0.9375, 0.8438, 0.9375, 0.8438, 0.875, 0.9062, 0.875, 0.9062, 0.9375, 0.875, 0.9375, 0.875, 0.875, 0.9375, 0.875, 0.9375, 0.9375, 0.9062, 0.9375, 0.9062, 0.875, 0.9688, 0.875, 0.9688, 0.9375, 0.9375, 0.9375, 0.9375, 0.875, 1.0, 0.875, 1.0, 0.9375, 0.9688, 0.9375, 0.9688, 0.875, 0.4717, 0.1582, 0.4496, 0.1167, 0.4496, 0.1167, 0.4717, 0.1582, 0.7812, 0.9375, 0.8125, 0.9375, 0.8125, 0.9375, 0.7812, 0.9375, 0.4854, 0.2032, 0.4717, 0.1582, 0.4717, 0.1582, 0.4854, 0.2032, 0.75, 0.9375, 0.7812, 0.9375, 0.7812, 0.9375, 0.75, 0.9375, 0.49, 0.25, 0.4854, 0.2032, 0.4854, 0.2032, 0.49, 0.25, 0.7188, 0.9375, 0.75, 0.9375, 0.75, 0.9375, 0.7188, 0.9375, 0.4854, 0.2968, 0.49, 0.25, 0.49, 0.25, 0.4854, 0.2968, 0.6875, 0.9375, 0.7188, 0.9375, 0.7188, 0.9375, 0.6875, 0.9375, 0.4717, 0.3418, 0.4854, 0.2968, 0.4854, 0.2968, 0.4717, 0.3418, 0.6562, 0.9375, 0.6875, 0.9375, 0.6875, 0.9375, 0.6562, 0.9375, 0.4496, 0.3833, 0.4717, 0.3418, 0.4717, 0.3418, 0.4496, 0.3833, 0.2032, 0.4854, 0.25, 0.49, 0.25, 0.49, 0.2032, 0.4854, 0.625, 0.9375, 0.6562, 0.9375, 0.6562, 0.9375, 0.625, 0.9375, 0.4197, 0.4197, 0.4496, 0.3833, 0.4496, 0.3833, 0.4197, 0.4197, 0.1582, 0.4717, 0.2032, 0.4854, 0.2032, 0.4854, 0.1582, 0.4717, 0.5938, 0.9375, 0.625, 0.9375, 0.625, 0.9375, 0.5938, 0.9375, 0.3833, 0.4496, 0.4197, 0.4197, 0.4197, 0.4197, 0.3833, 0.4496, 0.1167, 0.4496, 0.1582, 0.4717, 0.1582, 0.4717, 0.1167, 0.4496, 0.5625, 0.9375, 0.5938, 0.9375, 0.5938, 0.9375, 0.5625, 0.9375, 0.3418, 0.4717, 0.3833, 0.4496, 0.3833, 0.4496, 0.3418, 0.4717, 0.08029, 0.4197, 0.1167, 0.4496, 0.1167, 0.4496, 0.08029, 0.4197, 0.5312, 0.9375, 0.5625, 0.9375, 0.5625, 0.9375, 0.5312, 0.9375, 0.2968, 0.4854, 0.3418, 0.4717, 0.3418, 0.4717, 0.2968, 0.4854, 0.05045, 0.3833, 0.08029, 0.4197, 0.08029, 0.4197, 0.05045, 0.3833, 0.5, 0.9375, 0.5312, 0.9375, 0.5312, 0.9375, 0.5, 0.9375, 0.02827, 0.3418, 0.05045, 0.3833, 0.05045, 0.3833, 0.02827, 0.3418, 0.4688, 0.9375, 0.5, 0.9375, 0.5, 0.9375, 0.4688, 0.9375, 0.25, 0.49, 0.2968, 0.4854, 0.2968, 0.4854, 0.25, 0.49, 0.01461, 0.2968, 0.02827, 0.3418, 0.02827, 0.3418, 0.01461, 0.2968, 0.4375, 0.9375, 0.4688, 0.9375, 0.4688, 0.9375, 0.4375, 0.9375, 0.01, 0.25, 0.01461, 0.2968, 0.01461, 0.2968, 0.01, 0.25, 0.4062, 0.9375, 0.4375, 0.9375, 0.4375, 0.9375, 0.4062, 0.9375, 0.1875, 0.9375, 0.2188, 0.9375, 0.2188, 0.9375, 0.1875, 0.9375, 0.2032, 0.01461, 0.1582, 0.02827, 0.1582, 0.02827, 0.2032, 0.01461, 0.25, 0.49, 0.2968, 0.4854, 0.2968, 0.4854, 0.25, 0.49, 0.2188, 0.9375, 0.25, 0.9375, 0.25, 0.9375, 0.2188, 0.9375, 0.02827, 0.3418, 0.05045, 0.3833, 0.05045, 0.3833, 0.02827, 0.3418, 0.25, 0.9375, 0.2812, 0.9375, 0.2812, 0.9375, 0.25, 0.9375, 0.4854, 0.2032, 0.4717, 0.1582, 0.4717, 0.1582, 0.4854, 0.2032, 0.2812, 0.9375, 0.3125, 0.9375, 0.3125, 0.9375, 0.2812, 0.9375, 0.1582, 0.02827, 0.1167, 0.05045, 0.1167, 0.05045, 0.1582, 0.02827, 0.3125, 0.9375, 0.3438, 0.9375, 0.3438, 0.9375, 0.3125, 0.9375, 0.05045, 0.3833, 0.08029, 0.4197, 0.08029, 0.4197, 0.05045, 0.3833, 0.2968, 0.4854, 0.3418, 0.4717, 0.3418, 0.4717, 0.2968, 0.4854, 0.3438, 0.9375, 0.375, 0.9375, 0.375, 0.9375, 0.3438, 0.9375, 0.4717, 0.1582, 0.4496, 0.1167, 0.4496, 0.1167, 0.4717, 0.1582, 0.375, 0.9375, 0.4062, 0.9375, 0.4062, 0.9375, 0.375, 0.9375, 0.1167, 0.05045, 0.08029, 0.08029, 0.08029, 0.08029, 0.1167, 0.05045, 0.4062, 0.9375, 0.4375, 0.9375, 0.4375, 0.9375, 0.4062, 0.9375, 0.08029, 0.4197, 0.1167, 0.4496, 0.1167, 0.4496, 0.08029, 0.4197, 0.4375, 0.9375, 0.4688, 0.9375, 0.4688, 0.9375, 0.4375, 0.9375, 0.3418, 0.4717, 0.3833, 0.4496, 0.3833, 0.4496, 0.3418, 0.4717, 0.4496, 0.1167, 0.4197, 0.08029, 0.4197, 0.08029, 0.4496, 0.1167, 0.4688, 0.9375, 0.5, 0.9375, 0.5, 0.9375, 0.4688, 0.9375, 0.08029, 0.08029, 0.05045, 0.1167, 0.05045, 0.1167, 0.08029, 0.08029, 0.5, 0.9375, 0.5312, 0.9375, 0.5312, 0.9375, 0.5, 0.9375, 0.1167, 0.4496, 0.1582, 0.4717, 0.1582, 0.4717, 0.1167, 0.4496, 0.5312, 0.9375, 0.5625, 0.9375, 0.5625, 0.9375, 0.5312, 0.9375, 0.3833, 0.4496, 0.4197, 0.4197, 0.4197, 0.4197, 0.3833, 0.4496, 0.4197, 0.08029, 0.3833, 0.05045, 0.3833, 0.05045, 0.4197, 0.08029, 0.5625, 0.9375, 0.5938, 0.9375, 0.5938, 0.9375, 0.5625, 0.9375, 0.05045, 0.1167, 0.02827, 0.1582, 0.02827, 0.1582, 0.05045, 0.1167, 0.5938, 0.9375, 0.625, 0.9375, 0.625, 0.9375, 0.5938, 0.9375, 0.1582, 0.4717, 0.2032, 0.4854, 0.2032, 0.4854, 0.1582, 0.4717, 1.0, 0.9375, 1.0, 1.0, 0.9688, 1.0, 0.9688, 0.9375, 0.9688, 0.9375, 0.9688, 1.0, 0.9375, 1.0, 0.9375, 0.9375, 0.9375, 0.9375, 0.9375, 1.0, 0.9062, 1.0, 0.9062, 0.9375, 0.9062, 0.9375, 0.9062, 1.0, 0.875, 1.0, 0.875, 0.9375, 0.875, 0.9375, 0.875, 1.0, 0.8438, 1.0, 0.8438, 0.9375, 0.8438, 0.9375, 0.8438, 1.0, 0.8125, 1.0, 0.8125, 0.9375, 0.8125, 0.9375, 0.8125, 1.0, 0.7812, 1.0, 0.7812, 0.9375, 0.7812, 0.9375, 0.7812, 1.0, 0.75, 1.0, 0.75, 0.9375, 0.75, 0.9375, 0.75, 1.0, 0.7188, 1.0, 0.7188, 0.9375, 0.7188, 0.9375, 0.7188, 1.0, 0.6875, 1.0, 0.6875, 0.9375, 0.6875, 0.9375, 0.6875, 1.0, 0.6562, 1.0, 0.6562, 0.9375, 0.6562, 0.9375, 0.6562, 1.0, 0.625, 1.0, 0.625, 0.9375, 0.625, 0.9375, 0.625, 1.0, 0.5938, 1.0, 0.5938, 0.9375, 0.5938, 0.9375, 0.5938, 1.0, 0.5625, 1.0, 0.5625, 0.9375, 0.5625, 0.9375, 0.5625, 1.0, 0.5312, 1.0, 0.5312, 0.9375, 0.5312, 0.9375, 0.5312, 1.0, 0.5, 1.0, 0.5, 0.9375, 0.5, 0.9375, 0.5, 1.0, 0.4688, 1.0, 0.4688, 0.9375, 0.4688, 0.9375, 0.4688, 1.0, 0.4375, 1.0, 0.4375, 0.9375, 0.4375, 0.9375, 0.4375, 1.0, 0.4062, 1.0, 0.4062, 0.9375, 0.4062, 0.9375, 0.4062, 1.0, 0.375, 1.0, 0.375, 0.9375, 0.375, 0.9375, 0.375, 1.0, 0.3438, 1.0, 0.3438, 0.9375, 0.3438, 0.9375, 0.3438, 1.0, 0.3125, 1.0, 0.3125, 0.9375, 0.3125, 0.9375, 0.3125, 1.0, 0.2812, 1.0, 0.2812, 0.9375, 0.2812, 0.9375, 0.2812, 1.0, 0.25, 1.0, 0.25, 0.9375, 0.25, 0.9375, 0.25, 1.0, 0.2188, 1.0, 0.2188, 0.9375, 0.2188, 0.9375, 0.2188, 1.0, 0.1875, 1.0, 0.1875, 0.9375, 0.1875, 0.9375, 0.1875, 1.0, 0.1562, 1.0, 0.1562, 0.9375, 0.1562, 0.9375, 0.1562, 1.0, 0.125, 1.0, 0.125, 0.9375, 0.125, 0.9375, 0.125, 1.0, 0.09375, 1.0, 0.09375, 0.9375, 0.09375, 0.9375, 0.09375, 1.0, 0.0625, 1.0, 0.0625, 0.9375, 0.0625, 0.9375, 0.0625, 1.0, 0.03125, 1.0, 0.03125, 0.9375, 0.03125, 0.9375, 0.03125, 1.0, 0.0, 1.0, 0.0, 0.9375, 0.8125, 0.9375, 0.8438, 0.9375, 0.8438, 0.9375, 0.8125, 0.9375, 0.0, 0.9375, 0.03125, 0.9375, 0.03125, 0.9375, 0.0, 0.9375, 0.4496, 0.1167, 0.4197, 0.08029, 0.4197, 0.08029, 0.4496, 0.1167, 0.8438, 0.9375, 0.875, 0.9375, 0.875, 0.9375, 0.8438, 0.9375, 0.03125, 0.9375, 0.0625, 0.9375, 0.0625, 0.9375, 0.03125, 0.9375, 0.4197, 0.08029, 0.3833, 0.05045, 0.3833, 0.05045, 0.4197, 0.08029, 0.875, 0.9375, 0.9062, 0.9375, 0.9062, 0.9375, 0.875, 0.9375, 0.0625, 0.9375, 0.09375, 0.9375, 0.09375, 0.9375, 0.0625, 0.9375, 0.3833, 0.05045, 0.3418, 0.02827, 0.3418, 0.02827, 0.3833, 0.05045, 0.9062, 0.9375, 0.9375, 0.9375, 0.9375, 0.9375, 0.9062, 0.9375, 0.09375, 0.9375, 0.125, 0.9375, 0.125, 0.9375, 0.09375, 0.9375, 0.3418, 0.02827, 0.2968, 0.01461, 0.2968, 0.01461, 0.3418, 0.02827, 0.9375, 0.9375, 0.9688, 0.9375, 0.9688, 0.9375, 0.9375, 0.9375, 0.125, 0.9375, 0.1562, 0.9375, 0.1562, 0.9375, 0.125, 0.9375, 0.2968, 0.01461, 0.25, 0.01, 0.25, 0.01, 0.2968, 0.01461, 0.9688, 0.9375, 1.0, 0.9375, 1.0, 0.9375, 0.9688, 0.9375, 0.1562, 0.9375, 0.1875, 0.9375, 0.1875, 0.9375, 0.1562, 0.9375, 0.25, 0.01, 0.2032, 0.01461, 0.2032, 0.01461, 0.25, 0.01, 0.1875, 0.9375, 0.2188, 0.9375, 0.2188, 0.9375, 0.1875, 0.9375, 0.2032, 0.01461, 0.1582, 0.02827, 0.1582, 0.02827, 0.2032, 0.01461, 0.2188, 0.9375, 0.25, 0.9375, 0.25, 0.9375, 0.2188, 0.9375, 0.1582, 0.02827, 0.1167, 0.05045, 0.1167, 0.05045, 0.1582, 0.02827, 0.25, 0.9375, 0.2812, 0.9375, 0.2812, 0.9375, 0.25, 0.9375, 0.1167, 0.05045, 0.08029, 0.08029, 0.08029, 0.08029, 0.1167, 0.05045, 0.2812, 0.9375, 0.3125, 0.9375, 0.3125, 0.9375, 0.2812, 0.9375, 0.08029, 0.08029, 0.05045, 0.1167, 0.05045, 0.1167, 0.08029, 0.08029, 0.3125, 0.9375, 0.3438, 0.9375, 0.3438, 0.9375, 0.3125, 0.9375, 0.05045, 0.1167, 0.02827, 0.1582, 0.02827, 0.1582, 0.05045, 0.1167, 0.3438, 0.9375, 0.375, 0.9375, 0.375, 0.9375, 0.3438, 0.9375, 0.02827, 0.1582, 0.01461, 0.2032, 0.01461, 0.2032, 0.02827, 0.1582, 0.375, 0.9375, 0.4062, 0.9375, 0.4062, 0.9375, 0.375, 0.9375, 0.01461, 0.2032, 0.01, 0.25, 0.01, 0.25, 0.01461, 0.2032, 0.25, 0.4272, 0.2846, 0.4238, 0.2968, 0.4854, 0.25, 0.49, 0.2846, 0.4238, 0.3178, 0.4138, 0.3418, 0.4717, 0.2968, 0.4854, 0.3178, 0.4138, 0.3485, 0.3974, 0.3833, 0.4496, 0.3418, 0.4717, 0.3485, 0.3974, 0.3753, 0.3753, 0.4197, 0.4197, 0.3833, 0.4496, 0.3753, 0.3753, 0.3974, 0.3485, 0.4496, 0.3833, 0.4197, 0.4197, 0.3974, 0.3485, 0.4138, 0.3178, 0.4717, 0.3418, 0.4496, 0.3833, 0.4138, 0.3178, 0.4238, 0.2846, 0.4854, 0.2968, 0.4717, 0.3418, 0.4238, 0.2846, 0.4272, 0.25, 0.49, 0.25, 0.4854, 0.2968, 0.4272, 0.25, 0.4238, 0.2154, 0.4854, 0.2032, 0.49, 0.25, 0.4238, 0.2154, 0.4138, 0.1822, 0.4717, 0.1582, 0.4854, 0.2032, 0.4138, 0.1822, 0.3974, 0.1515, 0.4496, 0.1167, 0.4717, 0.1582, 0.3974, 0.1515, 0.3753, 0.1247, 0.4197, 0.08029, 0.4496, 0.1167, 0.3753, 0.1247, 0.3485, 0.1026, 0.3833, 0.05045, 0.4197, 0.08029, 0.3485, 0.1026, 0.3178, 0.08625, 0.3418, 0.02827, 0.3833, 0.05045, 0.3178, 0.08625, 0.2846, 0.07616, 0.2968, 0.01461, 0.3418, 0.02827, 0.2846, 0.07616, 0.25, 0.07276, 0.25, 0.01, 0.2968, 0.01461, 0.25, 0.07276, 0.2154, 0.07616, 0.2032, 0.01461, 0.25, 0.01, 0.2154, 0.07616, 0.1822, 0.08625, 0.1582, 0.02827, 0.2032, 0.01461, 0.1822, 0.08625, 0.1515, 0.1026, 0.1167, 0.05045, 0.1582, 0.02827, 0.1515, 0.1026, 0.1247, 0.1247, 0.08029, 0.08029, 0.1167, 0.05045, 0.1247, 0.1247, 0.1026, 0.1515, 0.05045, 0.1167, 0.08029, 0.08029, 0.1026, 0.1515, 0.08625, 0.1822, 0.02827, 0.1582, 0.05045, 0.1167, 0.08625, 0.1822, 0.07616, 0.2154, 0.01461, 0.2032, 0.02827, 0.1582, 0.07616, 0.2154, 0.07276, 0.25, 0.01, 0.25, 0.01461, 0.2032, 0.07276, 0.25, 0.07616, 0.2846, 0.01461, 0.2968, 0.01, 0.25, 0.07616, 0.2846, 0.08625, 0.3178, 0.02827, 0.3418, 0.01461, 0.2968, 0.08625, 0.3178, 0.1026, 0.3485, 0.05045, 0.3833, 0.02827, 0.3418, 0.1026, 0.3485, 0.1247, 0.3753, 0.08029, 0.4197, 0.05045, 0.3833, 0.1247, 0.3753, 0.1515, 0.3974, 0.1167, 0.4496, 0.08029, 0.4197, 0.1515, 0.3974, 0.1822, 0.4138, 0.1582, 0.4717, 0.1167, 0.4496, 0.1822, 0.4138, 0.2154, 0.4238, 0.2032, 0.4854, 0.1582, 0.4717, 0.2154, 0.4238, 0.25, 0.4272, 0.25, 0.49, 0.2032, 0.4854, 0.2846, 0.4238, 0.25, 0.4272, 0.25, 0.4272, 0.2846, 0.4238, 0.2846, 0.4238, 0.25, 0.4272, 0.25, 0.4175, 0.2827, 0.4143, 0.2827, 0.4143, 0.25, 0.4175, 0.25, 0.4077, 0.2808, 0.4047, 0.3178, 0.4138, 0.2846, 0.4238, 0.2846, 0.4238, 0.3178, 0.4137, 0.3178, 0.4137, 0.2846, 0.4238, 0.2827, 0.4143, 0.3141, 0.4047, 0.3141, 0.4047, 0.2827, 0.4143, 0.2808, 0.4047, 0.3104, 0.3957, 0.3485, 0.3974, 0.3178, 0.4138, 0.3178, 0.4137, 0.3485, 0.3974, 0.3485, 0.3974, 0.3178, 0.4137, 0.3141, 0.4047, 0.3431, 0.3893, 0.3431, 0.3893, 0.3141, 0.4047, 0.3104, 0.3957, 0.3376, 0.3812, 0.3753, 0.3753, 0.3485, 0.3974, 0.3485, 0.3974, 0.3753, 0.3753, 0.3753, 0.3753, 0.3485, 0.3974, 0.3431, 0.3893, 0.3684, 0.3684, 0.3684, 0.3684, 0.3431, 0.3893, 0.3376, 0.3812, 0.3615, 0.3615, 0.3974, 0.3485, 0.3753, 0.3753, 0.3753, 0.3753, 0.3974, 0.3485, 0.3974, 0.3485, 0.3753, 0.3753, 0.3684, 0.3684, 0.3893, 0.3431, 0.3893, 0.3431, 0.3684, 0.3684, 0.3615, 0.3615, 0.3812, 0.3376, 0.4138, 0.3178, 0.3974, 0.3485, 0.3974, 0.3485, 0.4137, 0.3178, 0.4137, 0.3178, 0.3974, 0.3485, 0.3893, 0.3431, 0.4047, 0.3141, 0.4047, 0.3141, 0.3893, 0.3431, 0.3812, 0.3376, 0.3957, 0.3104, 0.4238, 0.2846, 0.4138, 0.3178, 0.4137, 0.3178, 0.4238, 0.2846, 0.4238, 0.2846, 0.4137, 0.3178, 0.4047, 0.3141, 0.4143, 0.2827, 0.4143, 0.2827, 0.4047, 0.3141, 0.3957, 0.3104, 0.4047, 0.2808, 0.4272, 0.25, 0.4238, 0.2846, 0.4238, 0.2846, 0.4272, 0.25, 0.4272, 0.25, 0.4238, 0.2846, 0.4143, 0.2827, 0.4175, 0.25, 0.4175, 0.25, 0.4143, 0.2827, 0.4047, 0.2808, 0.4077, 0.25, 0.4238, 0.2154, 0.4272, 0.25, 0.4272, 0.25, 0.4238, 0.2154, 0.4238, 0.2154, 0.4272, 0.25, 0.4175, 0.25, 0.4143, 0.2173, 0.4143, 0.2173, 0.4175, 0.25, 0.4077, 0.25, 0.4047, 0.2192, 0.4138, 0.1822, 0.4238, 0.2154, 0.4238, 0.2154, 0.4137, 0.1822, 0.4137, 0.1822, 0.4238, 0.2154, 0.4143, 0.2173, 0.4047, 0.1859, 0.4047, 0.1859, 0.4143, 0.2173, 0.4047, 0.2192, 0.3957, 0.1896, 0.3974, 0.1515, 0.4138, 0.1822, 0.4137, 0.1822, 0.3974, 0.1515, 0.3974, 0.1515, 0.4137, 0.1822, 0.4047, 0.1859, 0.3893, 0.1569, 0.3893, 0.1569, 0.4047, 0.1859, 0.3957, 0.1896, 0.3812, 0.1624, 0.3753, 0.1247, 0.3974, 0.1515, 0.3974, 0.1515, 0.3753, 0.1247, 0.3753, 0.1247, 0.3974, 0.1515, 0.3893, 0.1569, 0.3684, 0.1316, 0.3684, 0.1316, 0.3893, 0.1569, 0.3812, 0.1624, 0.3615, 0.1385, 0.3485, 0.1026, 0.3753, 0.1247, 0.3753, 0.1247, 0.3485, 0.1026, 0.3485, 0.1026, 0.3753, 0.1247, 0.3684, 0.1316, 0.3431, 0.1107, 0.3431, 0.1107, 0.3684, 0.1316, 0.3615, 0.1385, 0.3376, 0.1188, 0.3178, 0.08625, 0.3485, 0.1026, 0.3485, 0.1026, 0.3178, 0.08627, 0.3178, 0.08627, 0.3485, 0.1026, 0.3431, 0.1107, 0.3141, 0.09526, 0.3141, 0.09526, 0.3431, 0.1107, 0.3376, 0.1188, 0.3104, 0.1043, 0.2846, 0.07616, 0.3178, 0.08625, 0.3178, 0.08627, 0.2846, 0.07619, 0.2846, 0.07619, 0.3178, 0.08627, 0.3141, 0.09526, 0.2827, 0.08573, 0.2827, 0.08573, 0.3141, 0.09526, 0.3104, 0.1043, 0.2808, 0.0953, 0.25, 0.07276, 0.2846, 0.07616, 0.2846, 0.07619, 0.25, 0.07278, 0.25, 0.07278, 0.2846, 0.07619, 0.2827, 0.08573, 0.25, 0.08251, 0.25, 0.08251, 0.2827, 0.08573, 0.2808, 0.0953, 0.25, 0.09227, 0.2154, 0.07616, 0.25, 0.07276, 0.25, 0.07278, 0.2154, 0.07619, 0.2154, 0.07619, 0.25, 0.07278, 0.25, 0.08251, 0.2173, 0.08573, 0.2173, 0.08573, 0.25, 0.08251, 0.25, 0.09227, 0.2192, 0.0953, 0.1822, 0.08625, 0.2154, 0.07616, 0.2154, 0.07619, 0.1822, 0.08627, 0.1822, 0.08627, 0.2154, 0.07619, 0.2173, 0.08573, 0.1859, 0.09526, 0.1859, 0.09526, 0.2173, 0.08573, 0.2192, 0.0953, 0.1896, 0.1043, 0.1515, 0.1026, 0.1822, 0.08625, 0.1822, 0.08627, 0.1515, 0.1026, 0.1515, 0.1026, 0.1822, 0.08627, 0.1859, 0.09526, 0.1569, 0.1107, 0.1569, 0.1107, 0.1859, 0.09526, 0.1896, 0.1043, 0.1624, 0.1188, 0.1247, 0.1247, 0.1515, 0.1026, 0.1515, 0.1026, 0.1247, 0.1247, 0.1247, 0.1247, 0.1515, 0.1026, 0.1569, 0.1107, 0.1316, 0.1316, 0.1316, 0.1316, 0.1569, 0.1107, 0.1624, 0.1188, 0.1385, 0.1385, 0.1026, 0.1515, 0.1247, 0.1247, 0.1247, 0.1247, 0.1026, 0.1515, 0.1026, 0.1515, 0.1247, 0.1247, 0.1316, 0.1316, 0.1107, 0.1569, 0.1107, 0.1569, 0.1316, 0.1316, 0.1385, 0.1385, 0.1188, 0.1624, 0.08625, 0.1822, 0.1026, 0.1515, 0.1026, 0.1515, 0.08627, 0.1822, 0.08627, 0.1822, 0.1026, 0.1515, 0.1107, 0.1569, 0.09526, 0.1859, 0.09526, 0.1859, 0.1107, 0.1569, 0.1188, 0.1624, 0.1043, 0.1896, 0.07616, 0.2154, 0.08625, 0.1822, 0.08627, 0.1822, 0.07619, 0.2154, 0.07619, 0.2154, 0.08627, 0.1822, 0.09526, 0.1859, 0.08573, 0.2173, 0.08573, 0.2173, 0.09526, 0.1859, 0.1043, 0.1896, 0.0953, 0.2192, 0.07276, 0.25, 0.07616, 0.2154, 0.07619, 0.2154, 0.07278, 0.25, 0.07278, 0.25, 0.07619, 0.2154, 0.08573, 0.2173, 0.08251, 0.25, 0.08251, 0.25, 0.08573, 0.2173, 0.0953, 0.2192, 0.09227, 0.25, 0.07616, 0.2846, 0.07276, 0.25, 0.07278, 0.25, 0.07619, 0.2846, 0.07619, 0.2846, 0.07278, 0.25, 0.08251, 0.25, 0.08573, 0.2827, 0.08573, 0.2827, 0.08251, 0.25, 0.09227, 0.25, 0.0953, 0.2808, 0.08625, 0.3178, 0.07616, 0.2846, 0.07619, 0.2846, 0.08627, 0.3178, 0.08627, 0.3178, 0.07619, 0.2846, 0.08573, 0.2827, 0.09526, 0.3141, 0.09526, 0.3141, 0.08573, 0.2827, 0.0953, 0.2808, 0.1043, 0.3104, 0.1026, 0.3485, 0.08625, 0.3178, 0.08627, 0.3178, 0.1026, 0.3485, 0.1026, 0.3485, 0.08627, 0.3178, 0.09526, 0.3141, 0.1107, 0.3431, 0.1107, 0.3431, 0.09526, 0.3141, 0.1043, 0.3104, 0.1188, 0.3376, 0.1247, 0.3753, 0.1026, 0.3485, 0.1026, 0.3485, 0.1247, 0.3753, 0.1247, 0.3753, 0.1026, 0.3485, 0.1107, 0.3431, 0.1316, 0.3684, 0.1316, 0.3684, 0.1107, 0.3431, 0.1188, 0.3376, 0.1385, 0.3615, 0.1515, 0.3974, 0.1247, 0.3753, 0.1247, 0.3753, 0.1515, 0.3974, 0.1515, 0.3974, 0.1247, 0.3753, 0.1316, 0.3684, 0.1569, 0.3893, 0.1569, 0.3893, 0.1316, 0.3684, 0.1385, 0.3615, 0.1624, 0.3812, 0.1822, 0.4138, 0.1515, 0.3974, 0.1515, 0.3974, 0.1822, 0.4137, 0.1822, 0.4137, 0.1515, 0.3974, 0.1569, 0.3893, 0.1859, 0.4047, 0.1859, 0.4047, 0.1569, 0.3893, 0.1624, 0.3812, 0.1896, 0.3957, 0.2154, 0.4238, 0.1822, 0.4138, 0.1822, 0.4137, 0.2154, 0.4238, 0.2154, 0.4238, 0.1822, 0.4137, 0.1859, 0.4047, 0.2173, 0.4143, 0.2173, 0.4143, 0.1859, 0.4047, 0.1896, 0.3957, 0.2192, 0.4047, 0.25, 0.4272, 0.2154, 0.4238, 0.2154, 0.4238, 0.25, 0.4272, 0.25, 0.4272, 0.2154, 0.4238, 0.2173, 0.4143, 0.25, 0.4175, 0.25, 0.4175, 0.2173, 0.4143, 0.2192, 0.4047, 0.25, 0.4077, 0.2846, 0.4238, 0.25, 0.4272, 0.25, 0.4272, 0.2846, 0.4238, 0.2073, 0.2677, 0.2047, 0.259, 0.2047, 0.259, 0.2073, 0.2677, 0.3178, 0.4138, 0.2846, 0.4238, 0.2846, 0.4238, 0.3178, 0.4138, 0.25, 0.4272, 0.2154, 0.4238, 0.2154, 0.4238, 0.25, 0.4272, 0.3485, 0.3974, 0.3178, 0.4138, 0.3178, 0.4138, 0.3485, 0.3974, 0.3753, 0.3753, 0.3485, 0.3974, 0.3485, 0.3974, 0.3753, 0.3753, 0.3974, 0.3485, 0.3753, 0.3753, 0.3753, 0.3753, 0.3974, 0.3485, 0.4138, 0.3178, 0.3974, 0.3485, 0.3974, 0.3485, 0.4138, 0.3178, 0.4238, 0.2846, 0.4138, 0.3178, 0.4138, 0.3178, 0.4238, 0.2846, 0.4272, 0.25, 0.4238, 0.2846, 0.4238, 0.2846, 0.4272, 0.25, 0.4238, 0.2154, 0.4272, 0.25, 0.4272, 0.25, 0.4238, 0.2154, 0.4138, 0.1822, 0.4238, 0.2154, 0.4238, 0.2154, 0.4138, 0.1822, 0.3974, 0.1515, 0.4138, 0.1822, 0.4138, 0.1822, 0.3974, 0.1515, 0.3753, 0.1247, 0.3974, 0.1515, 0.3974, 0.1515, 0.3753, 0.1247, 0.3485, 0.1026, 0.3753, 0.1247, 0.3753, 0.1247, 0.3485, 0.1026, 0.3178, 0.08625, 0.3485, 0.1026, 0.3485, 0.1026, 0.3178, 0.08625, 0.2846, 0.07616, 0.3178, 0.08625, 0.3178, 0.08625, 0.2846, 0.07616, 0.25, 0.07276, 0.2846, 0.07616, 0.2846, 0.07616, 0.25, 0.07276, 0.2154, 0.07616, 0.25, 0.07276, 0.25, 0.07276, 0.2154, 0.07616, 0.1822, 0.08625, 0.2154, 0.07616, 0.2154, 0.07616, 0.1822, 0.08625, 0.1515, 0.1026, 0.1822, 0.08625, 0.1822, 0.08625, 0.1515, 0.1026, 0.1247, 0.1247, 0.1515, 0.1026, 0.1515, 0.1026, 0.1247, 0.1247, 0.1026, 0.1515, 0.1247, 0.1247, 0.1247, 0.1247, 0.1026, 0.1515, 0.08625, 0.1822, 0.1026, 0.1515, 0.1026, 0.1515, 0.08625, 0.1822, 0.07616, 0.2154, 0.08625, 0.1822, 0.08625, 0.1822, 0.07616, 0.2154, 0.07276, 0.25, 0.07616, 0.2154, 0.07616, 0.2154, 0.07276, 0.25, 0.07616, 0.2846, 0.07276, 0.25, 0.07276, 0.25, 0.07616, 0.2846, 0.08625, 0.3178, 0.07616, 0.2846, 0.07616, 0.2846, 0.08625, 0.3178, 0.1026, 0.3485, 0.08625, 0.3178, 0.08625, 0.3178, 0.1026, 0.3485, 0.1247, 0.3753, 0.1026, 0.3485, 0.1026, 0.3485, 0.1247, 0.3753, 0.1515, 0.3974, 0.1247, 0.3753, 0.1247, 0.3753, 0.1515, 0.3974, 0.1822, 0.4138, 0.1515, 0.3974, 0.1515, 0.3974, 0.1822, 0.4138, 0.2154, 0.4238, 0.1822, 0.4138, 0.1822, 0.4138, 0.2154, 0.4238, 0.25, 0.2962, 0.259, 0.2953, 0.2808, 0.4047, 0.25, 0.4077, 0.259, 0.2953, 0.2677, 0.2927, 0.3104, 0.3957, 0.2808, 0.4047, 0.2677, 0.2927, 0.2757, 0.2884, 0.3376, 0.3812, 0.3104, 0.3957, 0.2757, 0.2884, 0.2827, 0.2827, 0.3615, 0.3615, 0.3376, 0.3812, 0.2827, 0.2827, 0.2884, 0.2757, 0.3812, 0.3376, 0.3615, 0.3615, 0.2884, 0.2757, 0.2927, 0.2677, 0.3957, 0.3104, 0.3812, 0.3376, 0.2927, 0.2677, 0.2953, 0.259, 0.4047, 0.2808, 0.3957, 0.3104, 0.2953, 0.259, 0.2962, 0.25, 0.4077, 0.25, 0.4047, 0.2808, 0.2962, 0.25, 0.2953, 0.241, 0.4047, 0.2192, 0.4077, 0.25, 0.2953, 0.241, 0.2927, 0.2323, 0.3957, 0.1896, 0.4047, 0.2192, 0.2927, 0.2323, 0.2884, 0.2243, 0.3812, 0.1624, 0.3957, 0.1896, 0.2884, 0.2243, 0.2827, 0.2173, 0.3615, 0.1385, 0.3812, 0.1624, 0.2827, 0.2173, 0.2757, 0.2116, 0.3376, 0.1188, 0.3615, 0.1385, 0.2757, 0.2116, 0.2677, 0.2073, 0.3104, 0.1043, 0.3376, 0.1188, 0.2677, 0.2073, 0.259, 0.2047, 0.2808, 0.0953, 0.3104, 0.1043, 0.259, 0.2047, 0.25, 0.2038, 0.25, 0.09227, 0.2808, 0.0953, 0.25, 0.2038, 0.241, 0.2047, 0.2192, 0.0953, 0.25, 0.09227, 0.241, 0.2047, 0.2323, 0.2073, 0.1896, 0.1043, 0.2192, 0.0953, 0.2323, 0.2073, 0.2243, 0.2116, 0.1624, 0.1188, 0.1896, 0.1043, 0.2243, 0.2116, 0.2173, 0.2173, 0.1385, 0.1385, 0.1624, 0.1188, 0.2173, 0.2173, 0.2116, 0.2243, 0.1188, 0.1624, 0.1385, 0.1385, 0.2116, 0.2243, 0.2073, 0.2323, 0.1043, 0.1896, 0.1188, 0.1624, 0.2073, 0.2323, 0.2047, 0.241, 0.0953, 0.2192, 0.1043, 0.1896, 0.2047, 0.241, 0.2038, 0.25, 0.09227, 0.25, 0.0953, 0.2192, 0.2038, 0.25, 0.2047, 0.259, 0.0953, 0.2808, 0.09227, 0.25, 0.2047, 0.259, 0.2073, 0.2677, 0.1043, 0.3104, 0.0953, 0.2808, 0.2073, 0.2677, 0.2116, 0.2757, 0.1188, 0.3376, 0.1043, 0.3104, 0.2116, 0.2757, 0.2173, 0.2827, 0.1385, 0.3615, 0.1188, 0.3376, 0.2173, 0.2827, 0.2243, 0.2884, 0.1624, 0.3812, 0.1385, 0.3615, 0.2243, 0.2884, 0.2323, 0.2927, 0.1896, 0.3957, 0.1624, 0.3812, 0.2323, 0.2927, 0.241, 0.2953, 0.2192, 0.4047, 0.1896, 0.3957, 0.241, 0.2953, 0.25, 0.2962, 0.25, 0.4077, 0.2192, 0.4047, 0.259, 0.2953, 0.25, 0.2962, 0.241, 0.2953, 0.2323, 0.2927, 0.2243, 0.2884, 0.2173, 0.2827, 0.2116, 0.2757, 0.2073, 0.2677, 0.2047, 0.259, 0.2038, 0.25, 0.2047, 0.241, 0.2073, 0.2323, 0.2116, 0.2243, 0.2173, 0.2173, 0.2243, 0.2116, 0.2323, 0.2073, 0.241, 0.2047, 0.25, 0.2038, 0.259, 0.2047, 0.2677, 0.2073, 0.2757, 0.2116, 0.2827, 0.2173, 0.2884, 0.2243, 0.2927, 0.2323, 0.2953, 0.241, 0.2962, 0.25, 0.2953, 0.259, 0.2927, 0.2677, 0.2884, 0.2757, 0.2827, 0.2827, 0.2757, 0.2884, 0.2677, 0.2927, 0.2757, 0.2116, 0.2827, 0.2173, 0.2827, 0.2173, 0.2757, 0.2116, 0.2116, 0.2757, 0.2073, 0.2677, 0.2073, 0.2677, 0.2116, 0.2757, 0.2677, 0.2073, 0.2757, 0.2116, 0.2757, 0.2116, 0.2677, 0.2073, 0.259, 0.2953, 0.25, 0.2962, 0.25, 0.2962, 0.259, 0.2953, 0.2173, 0.2827, 0.2116, 0.2757, 0.2116, 0.2757, 0.2173, 0.2827, 0.259, 0.2047, 0.2677, 0.2073, 0.2677, 0.2073, 0.259, 0.2047, 0.2677, 0.2927, 0.259, 0.2953, 0.259, 0.2953, 0.2677, 0.2927, 0.2243, 0.2884, 0.2173, 0.2827, 0.2173, 0.2827, 0.2243, 0.2884, 0.25, 0.2038, 0.259, 0.2047, 0.259, 0.2047, 0.25, 0.2038, 0.2757, 0.2884, 0.2677, 0.2927, 0.2677, 0.2927, 0.2757, 0.2884, 0.2323, 0.2927, 0.2243, 0.2884, 0.2243, 0.2884, 0.2323, 0.2927, 0.241, 0.2047, 0.25, 0.2038, 0.25, 0.2038, 0.241, 0.2047, 0.2827, 0.2827, 0.2757, 0.2884, 0.2757, 0.2884, 0.2827, 0.2827, 0.241, 0.2953, 0.2323, 0.2927, 0.2323, 0.2927, 0.241, 0.2953, 0.2323, 0.2073, 0.241, 0.2047, 0.241, 0.2047, 0.2323, 0.2073, 0.2884, 0.2757, 0.2827, 0.2827, 0.2827, 0.2827, 0.2884, 0.2757, 0.25, 0.2962, 0.241, 0.2953, 0.241, 0.2953, 0.25, 0.2962, 0.2243, 0.2116, 0.2323, 0.2073, 0.2323, 0.2073, 0.2243, 0.2116, 0.2927, 0.2677, 0.2884, 0.2757, 0.2884, 0.2757, 0.2927, 0.2677, 0.2173, 0.2173, 0.2243, 0.2116, 0.2243, 0.2116, 0.2173, 0.2173, 0.2953, 0.259, 0.2927, 0.2677, 0.2927, 0.2677, 0.2953, 0.259, 0.2116, 0.2243, 0.2173, 0.2173, 0.2173, 0.2173, 0.2116, 0.2243, 0.2962, 0.25, 0.2953, 0.259, 0.2953, 0.259, 0.2962, 0.25, 0.2073, 0.2323, 0.2116, 0.2243, 0.2116, 0.2243, 0.2073, 0.2323, 0.2953, 0.241, 0.2962, 0.25, 0.2962, 0.25, 0.2953, 0.241, 0.2047, 0.241, 0.2073, 0.2323, 0.2073, 0.2323, 0.2047, 0.241, 0.2927, 0.2323, 0.2953, 0.241, 0.2953, 0.241, 0.2927, 0.2323, 0.2038, 0.25, 0.2047, 0.241, 0.2047, 0.241, 0.2038, 0.25, 0.2884, 0.2243, 0.2927, 0.2323, 0.2927, 0.2323, 0.2884, 0.2243, 0.2047, 0.259, 0.2038, 0.25, 0.2038, 0.25, 0.2047, 0.259, 0.2827, 0.2173, 0.2884, 0.2243, 0.2884, 0.2243, 0.2827, 0.2173])
me_cylinder_001.update()

# ---- objects
ob_cylinder = bpy.data.objects.new('Cylinder', me_cylinder_001)

# ---- transforms, parenting, visibility, modifiers, constraints
ob_cylinder.location = (0.0, 0.0, 1.651)
ob_cylinder.scale = (1.0, 1.0, 1.86)

# ---- collection membership
col_collection.objects.link(ob_cylinder)

# ---- scene / render settings (as saved in the file)
scene.frame_start = 1; scene.frame_end = 250; scene.frame_set(1)
scene.render.engine = 'BLENDER_EEVEE_NEXT'
bpy.context.view_layer.update()

# ---- added for rendering (the .blend has no active camera and no usable light): camera, sun
cam_auto = bpy.data.cameras.new('AutoCamera')
cam_auto.lens = 50.0
cam_auto.sensor_width = 36.0
cam_auto.clip_end = 1000.0
ob_auto_camera = bpy.data.objects.new('AutoCamera', cam_auto)
scene.collection.objects.link(ob_auto_camera)
ob_auto_camera.location = (5.52176, -6.62611, 6.81956)
ob_auto_camera.rotation_euler = (1.09748, -7.21219e-08, 0.694738)
scene.camera = ob_auto_camera
light_auto_sun = bpy.data.lights.new('AutoSun', 'SUN')
light_auto_sun.energy = 3.0
light_auto_sun.angle = 0.0523599
ob_auto_sun = bpy.data.objects.new('AutoSun', light_auto_sun)
scene.collection.objects.link(ob_auto_sun)
ob_auto_sun.rotation_euler = (0.872665, 0.174533, 0.523599)
bpy.context.view_layer.update()
